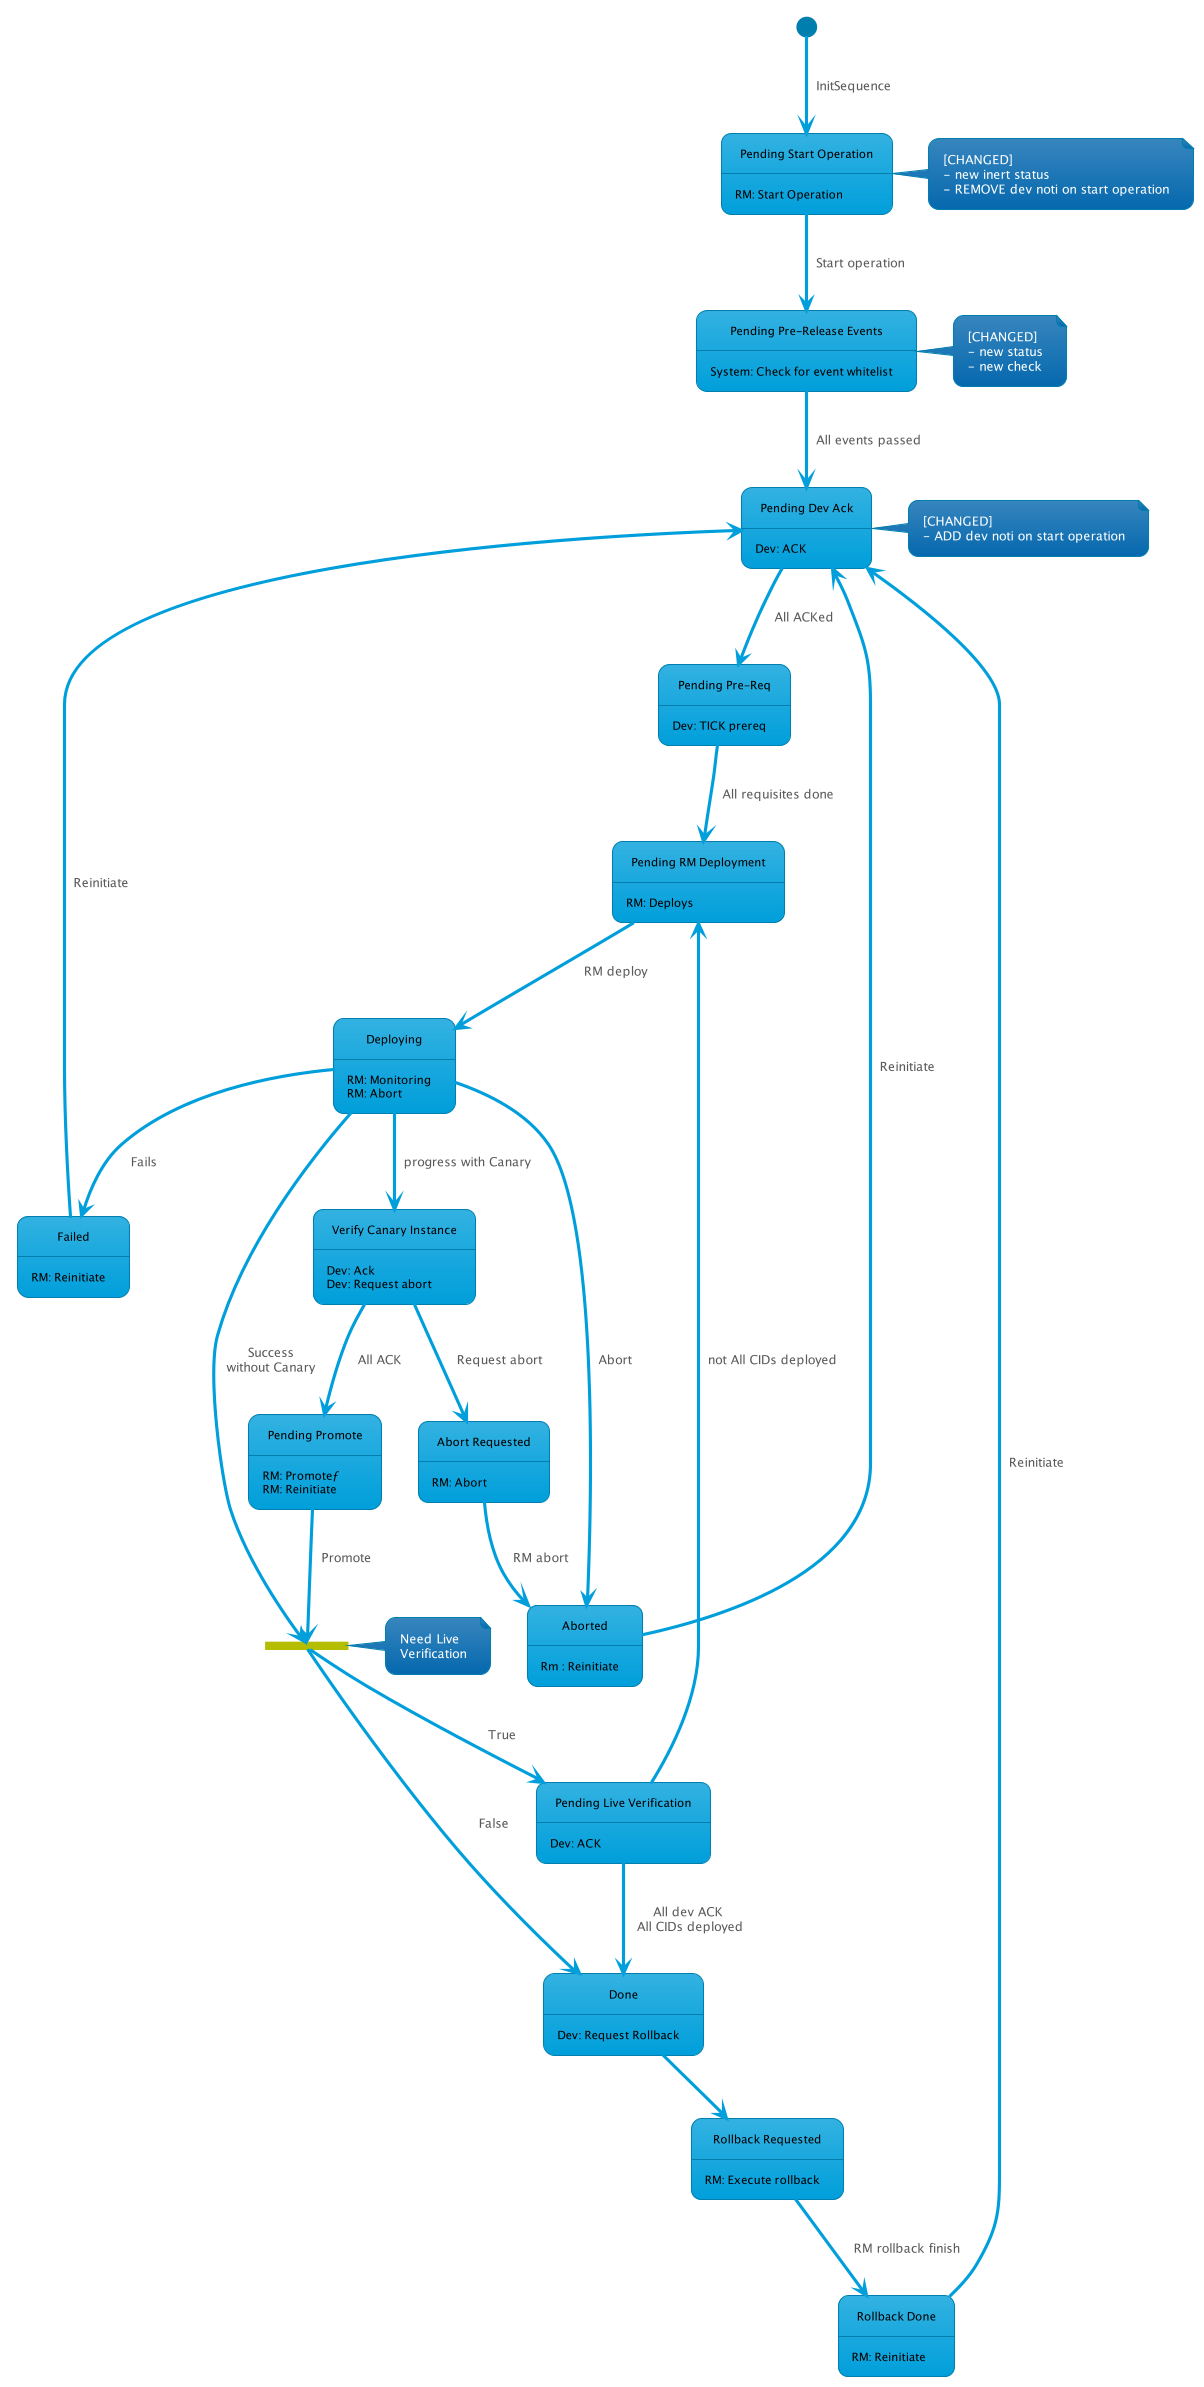

The diagram above was rendered by PlantUML. Its source (embedded in the PNG):
@startuml
!theme bluegray
skinparam FooterFontColor black
skinparam StateFontColor black

state "Pending Start Operation" as preOp
state "Pending Dev Ack" as pendingDevAck
state "Pending Pre-Release Events" as pendingPreReleaseEvents
state "Pending Pre-Req" as pendingPreReq
state "Pending RM Deployment" as pendingRMDeploy
state "Verify Canary Instance" as verifyCanary
state "Pending Live Verification" as pendingLiveVer
state pendingLiveVerFork <<fork>>
state "Pending Promote" as pendingPromote
state "Abort Requested" as abortRequested
state "Rollback Requested" as rollbackRequested
state "Rollback Done" as rollbackDone


[*] --> preOp : InitSequence
note right of preOp : [CHANGED]\n- new inert status\n- REMOVE dev noti on start operation
preOp: RM: Start Operation

note right of pendingPreReleaseEvents : [CHANGED] \n- new status\n- new check
preOp --> pendingPreReleaseEvents : Start operation

pendingPreReleaseEvents --> pendingDevAck : All events passed
pendingPreReleaseEvents: System: Check for event whitelist

note right of pendingDevAck : [CHANGED]\n- ADD dev noti on start operation
pendingDevAck: Dev: ACK
pendingDevAck --> pendingPreReq : All ACKed

pendingPreReq: Dev: TICK prereq

pendingPreReq --> pendingRMDeploy : All requisites done
pendingRMDeploy: RM: Deploys

pendingRMDeploy --> Deploying : RM deploy
Deploying : RM: Monitoring
Deploying : RM: Abort

Deploying --> Aborted : Abort

Deploying --> Failed : Fails

Failed --> pendingDevAck : Reinitiate
Failed: RM: Reinitiate

Deploying --> verifyCanary : progress with Canary
verifyCanary: Dev: Ack
verifyCanary: Dev: Request abort

verifyCanary --> pendingPromote : All ACK
pendingPromote: RM: Promoteƒ

verifyCanary --> abortRequested : Request abort
abortRequested: RM: Abort

abortRequested --> Aborted : RM abort
Aborted: Rm : Reinitiate

Aborted --> pendingDevAck : Reinitiate
pendingPromote: RM: Reinitiate

pendingPromote --> pendingLiveVerFork : Promote
note right of pendingLiveVerFork : Need Live\nVerification
pendingLiveVerFork --> pendingLiveVer : True
pendingLiveVerFork --> Done : False

pendingLiveVer --> Done :All dev ACK\n All CIDs deployed
pendingLiveVer --> pendingRMDeploy : not All CIDs deployed
pendingLiveVer: Dev: ACK

Deploying --> pendingLiveVerFork : Success\nwithout Canary

Done: Dev: Request Rollback

Done --> rollbackRequested
rollbackRequested: RM: Execute rollback

rollbackRequested --> rollbackDone : RM rollback finish
rollbackDone: RM: Reinitiate

rollbackDone --> pendingDevAck : Reinitiate

@enduml